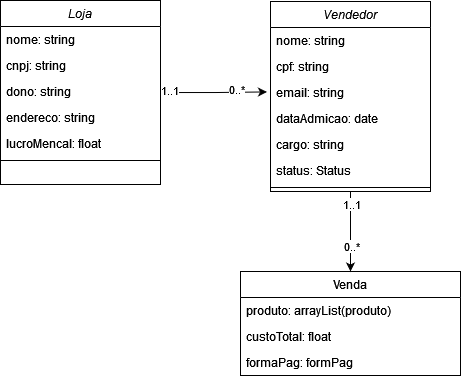

The diagram above was exported from draw.io. Its source (the exported page's mxGraphModel, read from the mxfile embedded in the PNG):
<mxGraphModel dx="989" dy="520" grid="1" gridSize="10" guides="1" tooltips="1" connect="1" arrows="1" fold="1" page="1" pageScale="1" pageWidth="827" pageHeight="1169" math="0" shadow="0">
  <root>
    <mxCell id="WIyWlLk6GJQsqaUBKTNV-0" />
    <mxCell id="WIyWlLk6GJQsqaUBKTNV-1" parent="WIyWlLk6GJQsqaUBKTNV-0" />
    <mxCell id="_YOBW9-A-yafiGJZFbCw-12" style="edgeStyle=orthogonalEdgeStyle;rounded=0;orthogonalLoop=1;jettySize=auto;html=1;entryX=-0.022;entryY=0.478;entryDx=0;entryDy=0;entryPerimeter=0;" edge="1" parent="WIyWlLk6GJQsqaUBKTNV-1" source="zkfFHV4jXpPFQw0GAbJ--0" target="_YOBW9-A-yafiGJZFbCw-8">
      <mxGeometry relative="1" as="geometry" />
    </mxCell>
    <mxCell id="_YOBW9-A-yafiGJZFbCw-13" value="0..*" style="edgeLabel;html=1;align=center;verticalAlign=middle;resizable=0;points=[];" vertex="1" connectable="0" parent="_YOBW9-A-yafiGJZFbCw-12">
      <mxGeometry x="0.4227" y="3" relative="1" as="geometry">
        <mxPoint as="offset" />
      </mxGeometry>
    </mxCell>
    <mxCell id="_YOBW9-A-yafiGJZFbCw-14" value="1..1" style="edgeLabel;html=1;align=center;verticalAlign=middle;resizable=0;points=[];" vertex="1" connectable="0" parent="_YOBW9-A-yafiGJZFbCw-12">
      <mxGeometry x="-0.8356" y="2" relative="1" as="geometry">
        <mxPoint as="offset" />
      </mxGeometry>
    </mxCell>
    <mxCell id="zkfFHV4jXpPFQw0GAbJ--0" value="Loja&#10;" style="swimlane;fontStyle=2;align=center;verticalAlign=top;childLayout=stackLayout;horizontal=1;startSize=26;horizontalStack=0;resizeParent=1;resizeLast=0;collapsible=1;marginBottom=0;rounded=0;shadow=0;strokeWidth=1;swimlaneFillColor=none;" parent="WIyWlLk6GJQsqaUBKTNV-1" vertex="1">
      <mxGeometry x="90" y="109" width="160" height="184" as="geometry">
        <mxRectangle x="230" y="140" width="160" height="26" as="alternateBounds" />
      </mxGeometry>
    </mxCell>
    <mxCell id="zkfFHV4jXpPFQw0GAbJ--1" value="nome: string" style="text;align=left;verticalAlign=top;spacingLeft=4;spacingRight=4;overflow=hidden;rotatable=0;points=[[0,0.5],[1,0.5]];portConstraint=eastwest;" parent="zkfFHV4jXpPFQw0GAbJ--0" vertex="1">
      <mxGeometry y="26" width="160" height="26" as="geometry" />
    </mxCell>
    <mxCell id="zkfFHV4jXpPFQw0GAbJ--2" value="cnpj: string" style="text;align=left;verticalAlign=top;spacingLeft=4;spacingRight=4;overflow=hidden;rotatable=0;points=[[0,0.5],[1,0.5]];portConstraint=eastwest;rounded=0;shadow=0;html=0;" parent="zkfFHV4jXpPFQw0GAbJ--0" vertex="1">
      <mxGeometry y="52" width="160" height="26" as="geometry" />
    </mxCell>
    <mxCell id="zkfFHV4jXpPFQw0GAbJ--3" value="dono: string" style="text;align=left;verticalAlign=top;spacingLeft=4;spacingRight=4;overflow=hidden;rotatable=0;points=[[0,0.5],[1,0.5]];portConstraint=eastwest;rounded=0;shadow=0;html=0;" parent="zkfFHV4jXpPFQw0GAbJ--0" vertex="1">
      <mxGeometry y="78" width="160" height="26" as="geometry" />
    </mxCell>
    <mxCell id="_YOBW9-A-yafiGJZFbCw-3" value="endereco: string" style="text;align=left;verticalAlign=top;spacingLeft=4;spacingRight=4;overflow=hidden;rotatable=0;points=[[0,0.5],[1,0.5]];portConstraint=eastwest;rounded=0;shadow=0;html=0;" vertex="1" parent="zkfFHV4jXpPFQw0GAbJ--0">
      <mxGeometry y="104" width="160" height="26" as="geometry" />
    </mxCell>
    <mxCell id="_YOBW9-A-yafiGJZFbCw-2" value="lucroMencal: float" style="text;align=left;verticalAlign=top;spacingLeft=4;spacingRight=4;overflow=hidden;rotatable=0;points=[[0,0.5],[1,0.5]];portConstraint=eastwest;rounded=0;shadow=0;html=0;" vertex="1" parent="zkfFHV4jXpPFQw0GAbJ--0">
      <mxGeometry y="130" width="160" height="26" as="geometry" />
    </mxCell>
    <mxCell id="zkfFHV4jXpPFQw0GAbJ--4" value="" style="line;html=1;strokeWidth=1;align=left;verticalAlign=middle;spacingTop=-1;spacingLeft=3;spacingRight=3;rotatable=0;labelPosition=right;points=[];portConstraint=eastwest;" parent="zkfFHV4jXpPFQw0GAbJ--0" vertex="1">
      <mxGeometry y="156" width="160" height="8" as="geometry" />
    </mxCell>
    <mxCell id="_YOBW9-A-yafiGJZFbCw-20" style="edgeStyle=orthogonalEdgeStyle;rounded=0;orthogonalLoop=1;jettySize=auto;html=1;entryX=0.5;entryY=0;entryDx=0;entryDy=0;" edge="1" parent="WIyWlLk6GJQsqaUBKTNV-1" source="_YOBW9-A-yafiGJZFbCw-5" target="_YOBW9-A-yafiGJZFbCw-16">
      <mxGeometry relative="1" as="geometry" />
    </mxCell>
    <mxCell id="_YOBW9-A-yafiGJZFbCw-21" value="0..*" style="edgeLabel;html=1;align=center;verticalAlign=middle;resizable=0;points=[];" vertex="1" connectable="0" parent="_YOBW9-A-yafiGJZFbCw-20">
      <mxGeometry x="0.36" y="1" relative="1" as="geometry">
        <mxPoint as="offset" />
      </mxGeometry>
    </mxCell>
    <mxCell id="_YOBW9-A-yafiGJZFbCw-22" value="1..1" style="edgeLabel;html=1;align=center;verticalAlign=middle;resizable=0;points=[];" vertex="1" connectable="0" parent="_YOBW9-A-yafiGJZFbCw-20">
      <mxGeometry x="-0.68" y="1" relative="1" as="geometry">
        <mxPoint as="offset" />
      </mxGeometry>
    </mxCell>
    <mxCell id="_YOBW9-A-yafiGJZFbCw-5" value="Vendedor" style="swimlane;fontStyle=2;align=center;verticalAlign=top;childLayout=stackLayout;horizontal=1;startSize=26;horizontalStack=0;resizeParent=1;resizeLast=0;collapsible=1;marginBottom=0;rounded=0;shadow=0;strokeWidth=1;swimlaneFillColor=none;" vertex="1" parent="WIyWlLk6GJQsqaUBKTNV-1">
      <mxGeometry x="360" y="110" width="160" height="190" as="geometry">
        <mxRectangle x="230" y="140" width="160" height="26" as="alternateBounds" />
      </mxGeometry>
    </mxCell>
    <mxCell id="_YOBW9-A-yafiGJZFbCw-6" value="nome: string" style="text;align=left;verticalAlign=top;spacingLeft=4;spacingRight=4;overflow=hidden;rotatable=0;points=[[0,0.5],[1,0.5]];portConstraint=eastwest;" vertex="1" parent="_YOBW9-A-yafiGJZFbCw-5">
      <mxGeometry y="26" width="160" height="26" as="geometry" />
    </mxCell>
    <mxCell id="_YOBW9-A-yafiGJZFbCw-7" value="cpf: string" style="text;align=left;verticalAlign=top;spacingLeft=4;spacingRight=4;overflow=hidden;rotatable=0;points=[[0,0.5],[1,0.5]];portConstraint=eastwest;rounded=0;shadow=0;html=0;" vertex="1" parent="_YOBW9-A-yafiGJZFbCw-5">
      <mxGeometry y="52" width="160" height="26" as="geometry" />
    </mxCell>
    <mxCell id="_YOBW9-A-yafiGJZFbCw-8" value="email: string" style="text;align=left;verticalAlign=top;spacingLeft=4;spacingRight=4;overflow=hidden;rotatable=0;points=[[0,0.5],[1,0.5]];portConstraint=eastwest;rounded=0;shadow=0;html=0;" vertex="1" parent="_YOBW9-A-yafiGJZFbCw-5">
      <mxGeometry y="78" width="160" height="26" as="geometry" />
    </mxCell>
    <mxCell id="_YOBW9-A-yafiGJZFbCw-9" value="dataAdmicao: date" style="text;align=left;verticalAlign=top;spacingLeft=4;spacingRight=4;overflow=hidden;rotatable=0;points=[[0,0.5],[1,0.5]];portConstraint=eastwest;rounded=0;shadow=0;html=0;" vertex="1" parent="_YOBW9-A-yafiGJZFbCw-5">
      <mxGeometry y="104" width="160" height="26" as="geometry" />
    </mxCell>
    <mxCell id="_YOBW9-A-yafiGJZFbCw-10" value="cargo: string" style="text;align=left;verticalAlign=top;spacingLeft=4;spacingRight=4;overflow=hidden;rotatable=0;points=[[0,0.5],[1,0.5]];portConstraint=eastwest;rounded=0;shadow=0;html=0;" vertex="1" parent="_YOBW9-A-yafiGJZFbCw-5">
      <mxGeometry y="130" width="160" height="26" as="geometry" />
    </mxCell>
    <mxCell id="_YOBW9-A-yafiGJZFbCw-15" value="status: Status" style="text;align=left;verticalAlign=top;spacingLeft=4;spacingRight=4;overflow=hidden;rotatable=0;points=[[0,0.5],[1,0.5]];portConstraint=eastwest;rounded=0;shadow=0;html=0;" vertex="1" parent="_YOBW9-A-yafiGJZFbCw-5">
      <mxGeometry y="156" width="160" height="26" as="geometry" />
    </mxCell>
    <mxCell id="_YOBW9-A-yafiGJZFbCw-11" value="" style="line;html=1;strokeWidth=1;align=left;verticalAlign=middle;spacingTop=-1;spacingLeft=3;spacingRight=3;rotatable=0;labelPosition=right;points=[];portConstraint=eastwest;" vertex="1" parent="_YOBW9-A-yafiGJZFbCw-5">
      <mxGeometry y="182" width="160" height="8" as="geometry" />
    </mxCell>
    <mxCell id="_YOBW9-A-yafiGJZFbCw-16" value="Venda" style="swimlane;fontStyle=0;childLayout=stackLayout;horizontal=1;startSize=26;fillColor=none;horizontalStack=0;resizeParent=1;resizeParentMax=0;resizeLast=0;collapsible=1;marginBottom=0;whiteSpace=wrap;html=1;" vertex="1" parent="WIyWlLk6GJQsqaUBKTNV-1">
      <mxGeometry x="330" y="380" width="220" height="104" as="geometry" />
    </mxCell>
    <mxCell id="_YOBW9-A-yafiGJZFbCw-17" value="produto: arrayList(produto)" style="text;strokeColor=none;fillColor=none;align=left;verticalAlign=top;spacingLeft=4;spacingRight=4;overflow=hidden;rotatable=0;points=[[0,0.5],[1,0.5]];portConstraint=eastwest;whiteSpace=wrap;html=1;" vertex="1" parent="_YOBW9-A-yafiGJZFbCw-16">
      <mxGeometry y="26" width="220" height="26" as="geometry" />
    </mxCell>
    <mxCell id="_YOBW9-A-yafiGJZFbCw-18" value="custoTotal: float" style="text;strokeColor=none;fillColor=none;align=left;verticalAlign=top;spacingLeft=4;spacingRight=4;overflow=hidden;rotatable=0;points=[[0,0.5],[1,0.5]];portConstraint=eastwest;whiteSpace=wrap;html=1;" vertex="1" parent="_YOBW9-A-yafiGJZFbCw-16">
      <mxGeometry y="52" width="220" height="26" as="geometry" />
    </mxCell>
    <mxCell id="_YOBW9-A-yafiGJZFbCw-19" value="formaPag: formPag" style="text;strokeColor=none;fillColor=none;align=left;verticalAlign=top;spacingLeft=4;spacingRight=4;overflow=hidden;rotatable=0;points=[[0,0.5],[1,0.5]];portConstraint=eastwest;whiteSpace=wrap;html=1;" vertex="1" parent="_YOBW9-A-yafiGJZFbCw-16">
      <mxGeometry y="78" width="220" height="26" as="geometry" />
    </mxCell>
  </root>
</mxGraphModel>